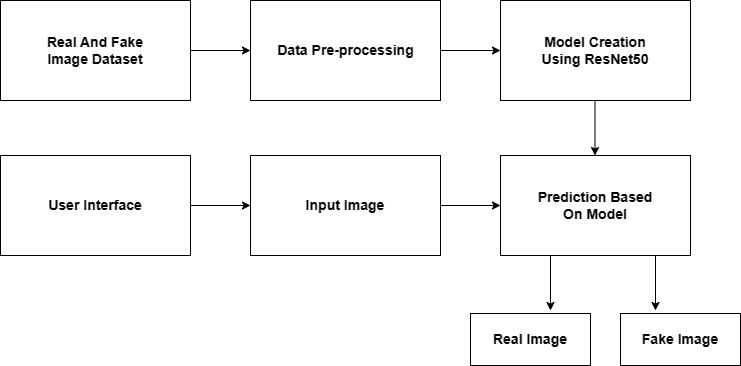

The diagram above was exported from draw.io. Its source (the exported page's mxGraphModel, read from the mxfile embedded in the PNG):
<mxGraphModel dx="1002" dy="569" grid="1" gridSize="10" guides="1" tooltips="1" connect="1" arrows="1" fold="1" page="1" pageScale="1" pageWidth="827" pageHeight="1169" math="0" shadow="0">
  <root>
    <mxCell id="0" />
    <mxCell id="1" parent="0" />
    <mxCell id="Cy4_J0eExnGHJue7cHDR-1" value="" style="rounded=0;whiteSpace=wrap;html=1;" vertex="1" parent="1">
      <mxGeometry x="50" y="485" width="190" height="100" as="geometry" />
    </mxCell>
    <mxCell id="Cy4_J0eExnGHJue7cHDR-2" value="&lt;h3&gt;Real And Fake Image Dataset&lt;/h3&gt;" style="text;html=1;strokeColor=none;fillColor=none;align=center;verticalAlign=middle;whiteSpace=wrap;rounded=0;" vertex="1" parent="1">
      <mxGeometry x="85" y="520" width="120" height="30" as="geometry" />
    </mxCell>
    <mxCell id="Cy4_J0eExnGHJue7cHDR-3" value="" style="endArrow=classic;html=1;rounded=0;exitX=1;exitY=0.5;exitDx=0;exitDy=0;" edge="1" parent="1" source="Cy4_J0eExnGHJue7cHDR-1">
      <mxGeometry width="50" height="50" relative="1" as="geometry">
        <mxPoint x="238" y="535" as="sourcePoint" />
        <mxPoint x="300" y="535" as="targetPoint" />
      </mxGeometry>
    </mxCell>
    <mxCell id="Cy4_J0eExnGHJue7cHDR-4" value="" style="rounded=0;whiteSpace=wrap;html=1;" vertex="1" parent="1">
      <mxGeometry x="300" y="485" width="190" height="100" as="geometry" />
    </mxCell>
    <mxCell id="Cy4_J0eExnGHJue7cHDR-5" value="&lt;h3&gt;Data Pre-processing&lt;/h3&gt;" style="text;html=1;strokeColor=none;fillColor=none;align=center;verticalAlign=middle;whiteSpace=wrap;rounded=0;" vertex="1" parent="1">
      <mxGeometry x="317.5" y="520" width="155" height="30" as="geometry" />
    </mxCell>
    <mxCell id="Cy4_J0eExnGHJue7cHDR-6" value="" style="endArrow=classic;html=1;rounded=0;exitX=1;exitY=0.5;exitDx=0;exitDy=0;" edge="1" parent="1" source="Cy4_J0eExnGHJue7cHDR-4">
      <mxGeometry width="50" height="50" relative="1" as="geometry">
        <mxPoint x="488" y="535" as="sourcePoint" />
        <mxPoint x="550" y="535" as="targetPoint" />
      </mxGeometry>
    </mxCell>
    <mxCell id="Cy4_J0eExnGHJue7cHDR-7" value="" style="rounded=0;whiteSpace=wrap;html=1;" vertex="1" parent="1">
      <mxGeometry x="550" y="485" width="190" height="100" as="geometry" />
    </mxCell>
    <mxCell id="Cy4_J0eExnGHJue7cHDR-8" value="&lt;h3&gt;Model Creation Using ResNet50&lt;/h3&gt;" style="text;html=1;strokeColor=none;fillColor=none;align=center;verticalAlign=middle;whiteSpace=wrap;rounded=0;" vertex="1" parent="1">
      <mxGeometry x="585" y="520" width="120" height="30" as="geometry" />
    </mxCell>
    <mxCell id="Cy4_J0eExnGHJue7cHDR-10" value="" style="endArrow=classic;html=1;rounded=0;exitX=1;exitY=0.5;exitDx=0;exitDy=0;" edge="1" parent="1">
      <mxGeometry width="50" height="50" relative="1" as="geometry">
        <mxPoint x="644.5" y="585" as="sourcePoint" />
        <mxPoint x="644.5" y="640" as="targetPoint" />
      </mxGeometry>
    </mxCell>
    <mxCell id="Cy4_J0eExnGHJue7cHDR-11" value="" style="rounded=0;whiteSpace=wrap;html=1;" vertex="1" parent="1">
      <mxGeometry x="50" y="640" width="190" height="100" as="geometry" />
    </mxCell>
    <mxCell id="Cy4_J0eExnGHJue7cHDR-12" value="&lt;h3&gt;User Interface&lt;/h3&gt;" style="text;html=1;strokeColor=none;fillColor=none;align=center;verticalAlign=middle;whiteSpace=wrap;rounded=0;" vertex="1" parent="1">
      <mxGeometry x="85" y="675" width="120" height="30" as="geometry" />
    </mxCell>
    <mxCell id="Cy4_J0eExnGHJue7cHDR-13" value="" style="endArrow=classic;html=1;rounded=0;exitX=1;exitY=0.5;exitDx=0;exitDy=0;" edge="1" parent="1" source="Cy4_J0eExnGHJue7cHDR-11">
      <mxGeometry width="50" height="50" relative="1" as="geometry">
        <mxPoint x="238" y="690" as="sourcePoint" />
        <mxPoint x="300" y="690" as="targetPoint" />
      </mxGeometry>
    </mxCell>
    <mxCell id="Cy4_J0eExnGHJue7cHDR-14" value="" style="rounded=0;whiteSpace=wrap;html=1;" vertex="1" parent="1">
      <mxGeometry x="300" y="640" width="190" height="100" as="geometry" />
    </mxCell>
    <mxCell id="Cy4_J0eExnGHJue7cHDR-15" value="&lt;h3&gt;Input Image&lt;/h3&gt;" style="text;html=1;strokeColor=none;fillColor=none;align=center;verticalAlign=middle;whiteSpace=wrap;rounded=0;" vertex="1" parent="1">
      <mxGeometry x="335" y="675" width="120" height="30" as="geometry" />
    </mxCell>
    <mxCell id="Cy4_J0eExnGHJue7cHDR-16" value="" style="endArrow=classic;html=1;rounded=0;exitX=1;exitY=0.5;exitDx=0;exitDy=0;" edge="1" parent="1" source="Cy4_J0eExnGHJue7cHDR-14">
      <mxGeometry width="50" height="50" relative="1" as="geometry">
        <mxPoint x="488" y="690" as="sourcePoint" />
        <mxPoint x="550" y="690" as="targetPoint" />
      </mxGeometry>
    </mxCell>
    <mxCell id="Cy4_J0eExnGHJue7cHDR-17" value="" style="rounded=0;whiteSpace=wrap;html=1;" vertex="1" parent="1">
      <mxGeometry x="550" y="640" width="190" height="100" as="geometry" />
    </mxCell>
    <mxCell id="Cy4_J0eExnGHJue7cHDR-18" value="&lt;h3&gt;Prediction Based On Model&lt;/h3&gt;" style="text;html=1;strokeColor=none;fillColor=none;align=center;verticalAlign=middle;whiteSpace=wrap;rounded=0;" vertex="1" parent="1">
      <mxGeometry x="585" y="675" width="120" height="30" as="geometry" />
    </mxCell>
    <mxCell id="Cy4_J0eExnGHJue7cHDR-19" value="" style="endArrow=classic;html=1;rounded=0;exitX=1;exitY=0.5;exitDx=0;exitDy=0;" edge="1" parent="1">
      <mxGeometry width="50" height="50" relative="1" as="geometry">
        <mxPoint x="600" y="740" as="sourcePoint" />
        <mxPoint x="600" y="795" as="targetPoint" />
      </mxGeometry>
    </mxCell>
    <mxCell id="Cy4_J0eExnGHJue7cHDR-20" value="" style="endArrow=classic;html=1;rounded=0;exitX=1;exitY=0.5;exitDx=0;exitDy=0;" edge="1" parent="1">
      <mxGeometry width="50" height="50" relative="1" as="geometry">
        <mxPoint x="705" y="740" as="sourcePoint" />
        <mxPoint x="705" y="795" as="targetPoint" />
      </mxGeometry>
    </mxCell>
    <mxCell id="Cy4_J0eExnGHJue7cHDR-21" value="" style="rounded=0;whiteSpace=wrap;html=1;" vertex="1" parent="1">
      <mxGeometry x="520" y="798" width="120" height="52" as="geometry" />
    </mxCell>
    <mxCell id="Cy4_J0eExnGHJue7cHDR-22" value="" style="rounded=0;whiteSpace=wrap;html=1;" vertex="1" parent="1">
      <mxGeometry x="670" y="798" width="120" height="52" as="geometry" />
    </mxCell>
    <mxCell id="Cy4_J0eExnGHJue7cHDR-23" value="&lt;h3&gt;Real Image&lt;/h3&gt;" style="text;html=1;strokeColor=none;fillColor=none;align=center;verticalAlign=middle;whiteSpace=wrap;rounded=0;" vertex="1" parent="1">
      <mxGeometry x="520" y="809" width="120" height="30" as="geometry" />
    </mxCell>
    <mxCell id="Cy4_J0eExnGHJue7cHDR-24" value="&lt;h3&gt;Fake Image&lt;/h3&gt;" style="text;html=1;strokeColor=none;fillColor=none;align=center;verticalAlign=middle;whiteSpace=wrap;rounded=0;" vertex="1" parent="1">
      <mxGeometry x="670" y="809" width="120" height="30" as="geometry" />
    </mxCell>
  </root>
</mxGraphModel>